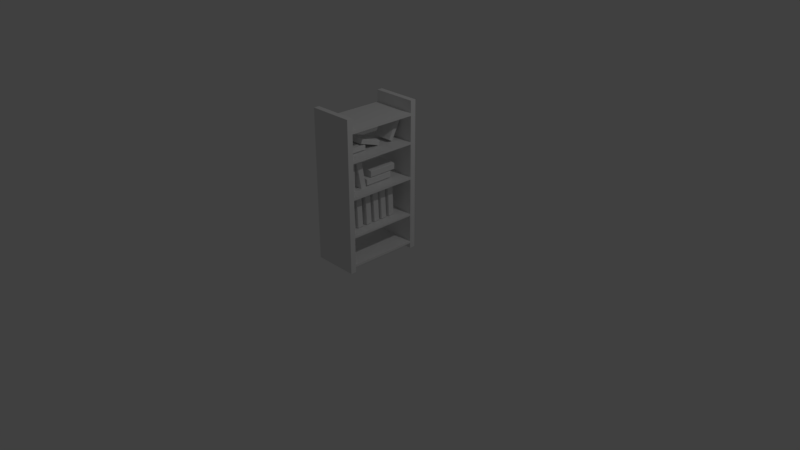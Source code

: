 # Source: B_cherRegal.blend  (saved by Blender 2.79.0; exported with 4.5.12 LTS)
import bpy
from mathutils import Matrix  # noqa: F401  (used for matrix-valued properties, if any)

bpy.ops.wm.read_factory_settings(use_empty=True)
scene = bpy.context.scene
scene.name = 'Scene'

# ---- collections
col_collection_1 = bpy.data.collections.new('Collection 1'); scene.collection.children.link(col_collection_1)

# ---- materials (node trees are filled in below, after node groups)
mat_regal_material = bpy.data.materials.new('Regal_Material')
mat_regal_material.alpha_threshold = 0.0
mat_regal_material.use_transparent_shadow = False
mat_regal_material.roughness = 0.5
mat_regal_material.line_color = (0.0, 0.0, 0.0, 1.0)

# ---- material node trees

# ---- world
world_world = bpy.data.worlds.new('World'); scene.world = world_world
world_world.color = (0.05088, 0.05088, 0.05088)
world_world.use_sun_shadow = False
world_world.sun_shadow_jitter_overblur = 0.0
world_world.cycles.sampling_method = 'MANUAL'

# ---- cameras
cam_camera = bpy.data.cameras.new('Camera')
cam_camera.clip_end = 100.0
cam_camera.lens = 35.0
cam_camera.sensor_width = 32.0
cam_camera.sensor_height = 18.0
cam_camera.ortho_scale = 7.314
cam_camera.dof.focus_distance = 0.0
cam_camera.dof.aperture_fstop = 128.0

# ---- lights
light_lamp = bpy.data.lights.new('Lamp', 'POINT')
light_lamp.transmission_factor = 0.0
light_lamp.cutoff_distance = 30.0
light_lamp.energy = 100.0
light_lamp.shadow_buffer_clip_start = 1.001
light_lamp.shadow_soft_size = 0.1
light_lamp.shadow_maximum_resolution = 0.006
light_lamp.use_absolute_resolution = True

# ---- meshes
me_cube_002 = bpy.data.meshes.new('Cube.002')
me_cube_002.from_pydata([(0.8135, 15.14, 0.0002786), (0.8135, 13.14, 0.0002786), (-1.187, 13.14, 0.0002786), (-1.187, 15.14, 0.0002786), (0.8135, 15.14, 2.0), (0.8135, 13.14, 2.0), (-1.187, 13.14, 2.0), (-1.187, 15.14, 2.0), (0.8135, 15.14, 0.09961), (0.8135, 15.14, 0.4904), (0.8135, 15.14, 1.0), (0.8135, 15.14, 1.467), (0.8135, 13.14, 0.09961), (0.8135, 13.14, 0.4904), (0.8135, 13.14, 1.0), (0.8135, 13.14, 1.467), (0.8135, 13.14, 1.843), (-1.187, 13.14, 0.09961), (-1.187, 13.14, 0.4904), (-1.187, 13.14, 1.0), (-1.187, 13.14, 1.467), (-1.187, 13.14, 1.843), (-1.187, 15.14, 0.09961), (-1.187, 15.14, 0.4904), (-1.187, 15.14, 1.0), (-1.187, 15.14, 1.467), (-1.187, 15.14, 1.843), (0.8135, 15.14, 1.807), (0.8135, 13.14, 1.807), (-1.187, 13.14, 1.807), (-1.187, 15.14, 1.807), (0.8135, 15.14, 1.437), (0.8135, 13.14, 1.437), (-1.187, 13.14, 1.437), (-1.187, 15.14, 1.437), (0.8135, 15.14, 0.9688), (0.8135, 13.14, 0.9688), (-1.187, 13.14, 0.9688), (-1.187, 15.14, 0.9688), (0.8135, 15.14, 0.465), (0.8135, 13.14, 0.465), (-1.187, 13.14, 0.465), (-1.187, 15.14, 0.465), (0.8135, 15.14, 0.07139), (0.8135, 13.14, 0.07139), (-1.187, 13.14, 0.07139), (-1.187, 15.14, 0.07139), (0.8135, 15.14, 1.843), (0.8135, -11.52, 0.0002786), (0.8135, -13.52, 0.0002786), (-1.187, -13.52, 0.0002786), (-1.187, -11.52, 0.0002786), (0.8135, -11.52, 2.0), (0.8135, -13.52, 2.0), (-1.187, -13.52, 2.0), (-1.187, -11.52, 2.0), (0.8135, -11.52, 0.09961), (0.8135, -11.52, 0.4904), (0.8135, -11.52, 1.0), (0.8135, -11.52, 1.467), (0.8135, -11.52, 1.843), (0.8135, -13.52, 0.09961), (0.8135, -13.52, 0.4904), (0.8135, -13.52, 1.0), (0.8135, -13.52, 1.467), (0.8135, -13.52, 1.843), (-1.187, -13.52, 0.09961), (-1.187, -13.52, 0.4904), (-1.187, -13.52, 1.0), (-1.187, -13.52, 1.467), (-1.187, -13.52, 1.843), (-1.187, -11.52, 0.09961), (-1.187, -11.52, 0.4904), (-1.187, -11.52, 1.0), (-1.187, -11.52, 1.467), (0.8135, -13.52, 1.807), (-1.187, -13.52, 1.807), (0.8135, -11.52, 1.437), (0.8135, -13.52, 1.437), (-1.187, -13.52, 1.437), (-1.187, -11.52, 1.437), (0.8135, -11.52, 0.9688), (0.8135, -13.52, 0.9688), (-1.187, -13.52, 0.9688), (-1.187, -11.52, 0.9688), (0.8135, -11.52, 0.465), (0.8135, -13.52, 0.465), (-1.187, -13.52, 0.465), (-1.187, -11.52, 0.465), (0.8135, -11.52, 0.07139), (0.8135, -13.52, 0.07139), (-1.187, -13.52, 0.07139), (-1.187, -11.52, 0.07139), (0.8135, -11.52, 1.807), (-1.187, -11.52, 1.843), (-1.187, -11.52, 1.807), (-0.6665, -7.244, 1.38), (-0.6665, -7.244, 0.992), (-0.6665, -9.839, 1.38), (-0.6665, -9.839, 0.992), (0.004257, -7.244, 0.992), (0.2934, -7.534, 0.992), (0.09362, -7.259, 0.992), (0.1742, -7.3, 0.992), (0.2382, -7.364, 0.992), (0.2793, -7.444, 0.992), (0.2934, -7.534, 1.38), (0.004257, -7.244, 1.38), (0.2793, -7.444, 1.38), (0.2382, -7.364, 1.38), (0.1742, -7.3, 1.38), (0.09362, -7.259, 1.38), (0.2934, -9.426, 0.992), (-0.1193, -9.839, 0.992), (0.2794, -9.533, 0.992), (0.2381, -9.632, 0.992), (0.1725, -9.718, 0.992), (0.08706, -9.783, 0.992), (-0.01249, -9.825, 0.992), (-0.1193, -9.839, 1.38), (0.2934, -9.426, 1.38), (-0.01249, -9.825, 1.38), (0.08706, -9.783, 1.38), (0.1725, -9.718, 1.38), (0.2381, -9.632, 1.38), (0.2794, -9.533, 1.38), (-0.6665, -4.462, 1.386), (-0.6665, -2.594, 1.004), (-0.6665, -7.013, 1.368), (-0.6665, -5.146, 0.9868), (0.004257, -2.594, 1.004), (0.2934, -2.879, 1.003), (0.09362, -2.608, 1.004), (0.1742, -2.649, 1.004), (0.2382, -2.712, 1.004), (0.2793, -2.791, 1.003), (0.2934, -4.746, 1.384), (0.004257, -4.462, 1.386), (0.2793, -4.658, 1.384), (0.2382, -4.579, 1.385), (0.1742, -4.516, 1.385), (0.09362, -4.475, 1.386), (0.2934, -4.74, 0.9896), (-0.1193, -5.146, 0.9868), (0.2794, -4.845, 0.9889), (0.2381, -4.943, 0.9882), (0.1725, -5.027, 0.9876), (0.08706, -5.091, 0.9872), (-0.01249, -5.132, 0.9869), (-0.1193, -7.013, 1.368), (0.2934, -6.607, 1.371), (-0.01249, -6.999, 1.368), (0.08706, -6.959, 1.368), (0.1725, -6.894, 1.369), (0.2381, -6.81, 1.369), (0.2794, -6.712, 1.37), (-0.6665, -2.396, 1.097), (-0.6665, 7.913, 1.098), (-0.6665, -2.395, 0.9998), (-0.6665, 7.915, 1.0), (0.004257, 7.913, 1.098), (0.2934, 7.913, 1.087), (0.09362, 7.913, 1.097), (0.1742, 7.913, 1.096), (0.2382, 7.913, 1.093), (0.2793, 7.913, 1.09), (0.2934, -2.396, 1.087), (0.004257, -2.396, 1.097), (0.2793, -2.396, 1.09), (0.2382, -2.396, 1.093), (0.1742, -2.396, 1.095), (0.09362, -2.396, 1.097), (0.2934, 7.914, 1.016), (-0.1193, 7.915, 1.0), (0.2794, 7.914, 1.012), (0.2381, 7.914, 1.008), (0.1725, 7.914, 1.005), (0.08706, 7.915, 1.002), (-0.01249, 7.915, 1.001), (-0.1193, -2.395, 0.9998), (0.2934, -2.395, 1.015), (-0.01249, -2.395, 1.0), (0.08706, -2.395, 1.002), (0.1725, -2.395, 1.004), (0.2381, -2.395, 1.008), (0.2794, -2.395, 1.011), (-0.6665, -0.6596, 1.189), (-0.6665, 9.65, 1.189), (-0.6665, -0.6579, 1.092), (-0.6665, 9.651, 1.092), (0.004257, 9.65, 1.189), (0.2934, 9.65, 1.178), (0.09362, 9.65, 1.189), (0.1742, 9.65, 1.187), (0.2382, 9.65, 1.185), (0.2793, 9.65, 1.182), (0.2934, -0.6594, 1.178), (0.004257, -0.6596, 1.189), (0.2793, -0.6595, 1.182), (0.2382, -0.6595, 1.185), (0.1742, -0.6596, 1.187), (0.09362, -0.6596, 1.189), (0.2934, 9.651, 1.107), (-0.1193, 9.651, 1.092), (0.2794, 9.651, 1.103), (0.2381, 9.651, 1.1), (0.1725, 9.651, 1.096), (0.08706, 9.651, 1.094), (-0.01249, 9.651, 1.092), (-0.1193, -0.6579, 1.092), (0.2934, -0.6582, 1.107), (-0.01249, -0.6579, 1.092), (0.08706, -0.6579, 1.094), (0.1725, -0.658, 1.096), (0.2381, -0.658, 1.099), (0.2794, -0.6581, 1.103), (-0.4943, -10.28, 1.544), (-0.4943, -2.467, 1.545), (-0.4943, -10.28, 1.471), (-0.4943, -2.465, 1.471), (0.01433, -2.467, 1.545), (0.2336, -2.467, 1.536), (0.08208, -2.467, 1.544), (0.1432, -2.467, 1.543), (0.1917, -2.467, 1.541), (0.2229, -2.467, 1.539), (0.2336, -10.28, 1.536), (0.01433, -10.28, 1.544), (0.2229, -10.28, 1.539), (0.1917, -10.28, 1.541), (0.1432, -10.28, 1.543), (0.08208, -10.28, 1.544), (0.2336, -2.466, 1.482), (-0.07937, -2.465, 1.471), (0.2229, -2.466, 1.479), (0.1917, -2.466, 1.477), (0.1419, -2.466, 1.474), (0.07711, -2.465, 1.472), (0.001632, -2.465, 1.471), (-0.07937, -10.28, 1.471), (0.2336, -10.28, 1.482), (0.001632, -10.28, 1.471), (0.07711, -10.28, 1.472), (0.1419, -10.28, 1.474), (0.1917, -10.28, 1.476), (0.2229, -10.28, 1.479), (-0.4943, 3.217, 1.473), (-0.4943, -4.232, 1.562), (-0.4943, 3.814, 1.544), (-0.4943, -3.635, 1.633), (0.01433, -4.232, 1.562), (0.2336, -4.165, 1.57), (0.08208, -4.228, 1.563), (0.1432, -4.219, 1.564), (0.1917, -4.204, 1.565), (0.2229, -4.186, 1.568), (0.2336, 3.284, 1.481), (0.01433, 3.217, 1.473), (0.2229, 3.263, 1.478), (0.1917, 3.245, 1.476), (0.1432, 3.23, 1.475), (0.08208, 3.221, 1.473), (0.2336, -3.73, 1.621), (-0.07937, -3.635, 1.633), (0.2229, -3.706, 1.624), (0.1917, -3.683, 1.627), (0.1419, -3.663, 1.629), (0.07711, -3.648, 1.631), (0.001632, -3.639, 1.632), (-0.07937, 3.814, 1.544), (0.2336, 3.719, 1.532), (0.001632, 3.81, 1.543), (0.07711, 3.801, 1.542), (0.1419, 3.786, 1.54), (0.1917, 3.766, 1.538), (0.2229, 3.743, 1.535), (-0.4904, 6.874, 1.515), (-0.5152, 10.84, 1.786), (-0.5199, 8.671, 1.478), (-0.5448, 12.64, 1.749), (0.01594, 11.32, 1.781), (0.2416, 11.73, 1.774), (0.08654, 11.39, 1.78), (0.1499, 11.48, 1.778), (0.1998, 11.57, 1.777), (0.2314, 11.65, 1.775), (0.2665, 7.759, 1.503), (0.0408, 7.352, 1.51), (0.2563, 7.687, 1.505), (0.2247, 7.601, 1.506), (0.1748, 7.512, 1.508), (0.1114, 7.426, 1.509), (0.2201, 13.04, 1.747), (-0.1115, 13.03, 1.744), (0.2077, 13.1, 1.745), (0.1739, 13.14, 1.744), (0.121, 13.15, 1.743), (0.05256, 13.14, 1.743), (-0.02674, 13.09, 1.743), (-0.08663, 9.061, 1.473), (0.2449, 9.069, 1.476), (-0.001878, 9.127, 1.473), (0.07742, 9.17, 1.473), (0.1459, 9.185, 1.473), (0.1988, 9.173, 1.474), (0.2326, 9.133, 1.475), (-0.7126, -11.38, 0.4876), (-0.7478, -11.66, 0.9245), (-0.7545, -8.476, 0.4899), (-0.7897, -8.755, 0.9268), (0.003513, -10.97, 0.9306), (0.3228, -10.35, 0.9335), (0.1034, -10.86, 0.9314), (0.193, -10.74, 0.9322), (0.2636, -10.6, 0.9328), (0.3083, -10.47, 0.9332), (0.3579, -10.07, 0.4966), (0.03868, -10.69, 0.4937), (0.3435, -10.19, 0.4964), (0.2988, -10.32, 0.4959), (0.2282, -10.46, 0.4953), (0.1385, -10.59, 0.4945), (0.2922, -8.232, 0.9351), (-0.1767, -8.193, 0.9318), (0.2748, -8.127, 0.9351), (0.227, -8.058, 0.9348), (0.1521, -8.029, 0.9343), (0.05531, -8.043, 0.9336), (-0.05686, -8.099, 0.9327), (-0.1416, -7.914, 0.4949), (0.3274, -7.953, 0.4983), (-0.02169, -7.821, 0.4958), (0.09048, -7.765, 0.4967), (0.1873, -7.75, 0.4974), (0.2621, -7.779, 0.4979), (0.3099, -7.848, 0.4982), (-0.7126, -8.144, 0.4876), (-0.7478, -8.423, 0.9245), (-0.7545, -5.238, 0.4899), (-0.7897, -5.517, 0.9268), (0.003513, -7.735, 0.9306), (0.3228, -7.114, 0.9335), (0.1034, -7.627, 0.9314), (0.193, -7.498, 0.9322), (0.2636, -7.361, 0.9328), (0.3083, -7.228, 0.9332), (0.3579, -6.835, 0.4966), (0.03868, -7.456, 0.4937), (0.3435, -6.95, 0.4964), (0.2988, -7.082, 0.4959), (0.2282, -7.219, 0.4953), (0.1385, -7.348, 0.4945), (0.2922, -4.994, 0.9351), (-0.1767, -4.955, 0.9318), (0.2748, -4.889, 0.9351), (0.227, -4.82, 0.9348), (0.1521, -4.791, 0.9343), (0.05531, -4.805, 0.9336), (-0.05686, -4.861, 0.9327), (-0.1416, -4.676, 0.4949), (0.3274, -4.715, 0.4983), (-0.02169, -4.583, 0.4958), (0.09048, -4.527, 0.4967), (0.1873, -4.512, 0.4974), (0.2621, -4.541, 0.4979), (0.3099, -4.61, 0.4982), (-0.7126, -4.378, 0.4876), (-0.7478, -4.656, 0.9245), (-0.7545, -1.471, 0.4899), (-0.7897, -1.75, 0.9268), (0.003513, -3.968, 0.9306), (0.3228, -3.347, 0.9335), (0.1034, -3.86, 0.9314), (0.193, -3.732, 0.9322), (0.2636, -3.594, 0.9328), (0.3083, -3.462, 0.9332), (0.3579, -3.068, 0.4966), (0.03868, -3.689, 0.4937), (0.3435, -3.183, 0.4964), (0.2988, -3.315, 0.4959), (0.2282, -3.453, 0.4953), (0.1385, -3.581, 0.4945), (0.2922, -1.227, 0.9351), (-0.1767, -1.189, 0.9318), (0.2748, -1.122, 0.9351), (0.227, -1.053, 0.9348), (0.1521, -1.024, 0.9343), (0.05531, -1.039, 0.9336), (-0.05686, -1.095, 0.9327), (-0.1416, -0.9098, 0.4949), (0.3274, -0.9485, 0.4983), (-0.02169, -0.8159, 0.4958), (0.09048, -0.7599, 0.4967), (0.1873, -0.7456, 0.4974), (0.2621, -0.774, 0.4979), (0.3099, -0.8432, 0.4982), (-0.7126, -1.04, 0.4876), (-0.7478, -1.319, 0.9245), (-0.7545, 1.866, 0.4899), (-0.7897, 1.587, 0.9268), (0.003513, -0.6307, 0.9306), (0.3228, -0.009979, 0.9335), (0.1034, -0.5232, 0.9314), (0.193, -0.3944, 0.9322), (0.2636, -0.2571, 0.9328), (0.3083, -0.1246, 0.9332), (0.3579, 0.2689, 0.4966), (0.03868, -0.3519, 0.4937), (0.3435, 0.1542, 0.4964), (0.2988, 0.02177, 0.4959), (0.2282, -0.1156, 0.4953), (0.1385, -0.2443, 0.4945), (0.2922, 2.11, 0.9351), (-0.1767, 2.149, 0.9318), (0.2748, 2.215, 0.9351), (0.227, 2.284, 0.9348), (0.1521, 2.313, 0.9343), (0.05531, 2.298, 0.9336), (-0.05686, 2.242, 0.9327), (-0.1416, 2.427, 0.4949), (0.3274, 2.389, 0.4983), (-0.02169, 2.521, 0.4958), (0.09048, 2.577, 0.4967), (0.1873, 2.592, 0.4974), (0.2621, 2.563, 0.4979), (0.3099, 2.494, 0.4982), (-0.7126, 2.173, 0.4876), (-0.7478, 1.894, 0.9245), (-0.7545, 5.079, 0.4899), (-0.7897, 4.8, 0.9268), (0.003513, 2.583, 0.9306), (0.3228, 3.204, 0.9335), (0.1034, 2.69, 0.9314), (0.193, 2.819, 0.9322), (0.2636, 2.957, 0.9328), (0.3083, 3.089, 0.9332), (0.3579, 3.482, 0.4966), (0.03868, 2.862, 0.4937), (0.3435, 3.368, 0.4964), (0.2988, 3.235, 0.4959), (0.2282, 3.098, 0.4953), (0.1385, 2.969, 0.4945), (0.2922, 5.323, 0.9351), (-0.1767, 5.362, 0.9318), (0.2748, 5.429, 0.9351), (0.227, 5.498, 0.9348), (0.1521, 5.526, 0.9343), (0.05531, 5.512, 0.9336), (-0.05686, 5.456, 0.9327), (-0.1416, 5.641, 0.4949), (0.3274, 5.602, 0.4983), (-0.02169, 5.735, 0.4958), (0.09048, 5.791, 0.4967), (0.1873, 5.805, 0.4974), (0.2621, 5.777, 0.4979), (0.3099, 5.708, 0.4982), (-0.7126, 5.552, 0.4876), (-0.7478, 5.273, 0.9245), (-0.7545, 8.458, 0.4899), (-0.7897, 8.179, 0.9268), (0.003513, 5.961, 0.9306), (0.3228, 6.582, 0.9335), (0.1034, 6.069, 0.9314), (0.193, 6.198, 0.9322), (0.2636, 6.335, 0.9328), (0.3083, 6.467, 0.9332), (0.3579, 6.861, 0.4966), (0.03868, 6.24, 0.4937), (0.3435, 6.746, 0.4964), (0.2988, 6.614, 0.4959), (0.2282, 6.476, 0.4953), (0.1385, 6.348, 0.4945), (0.2922, 8.702, 0.9351), (-0.1767, 8.741, 0.9318), (0.2748, 8.807, 0.9351), (0.227, 8.876, 0.9348), (0.1521, 8.905, 0.9343), (0.05531, 8.89, 0.9336), (-0.05686, 8.834, 0.9327), (-0.1416, 9.019, 0.4949), (0.3274, 8.981, 0.4983), (-0.02169, 9.113, 0.4958), (0.09048, 9.169, 0.4967), (0.1873, 9.184, 0.4974), (0.2621, 9.155, 0.4979), (0.3099, 9.086, 0.4982), (0.3099, 9.086, 0.4982), (0.2621, 9.155, 0.4979), (0.1873, 9.184, 0.4974), (0.09048, 9.169, 0.4967), (-0.02169, 9.113, 0.4958), (0.3274, 8.981, 0.4983), (-0.1416, 9.019, 0.4949), (-0.05686, 8.834, 0.9327), (0.05531, 8.89, 0.9336), (0.1521, 8.905, 0.9343), (0.227, 8.876, 0.9348), (0.2748, 8.807, 0.9351), (-0.1767, 8.741, 0.9318), (0.2922, 8.702, 0.9351), (-0.7897, 8.179, 0.9268), (-0.7545, 8.458, 0.4899)], [], [(0, 1, 2, 3), (4, 7, 6, 5), (47, 4, 5, 16), (16, 5, 6, 21), (21, 6, 7, 26), (43, 0, 3, 46), (4, 47, 26, 7), (27, 11, 25, 30), (31, 10, 24, 34), (35, 9, 23, 38), (39, 8, 22, 42), (45, 17, 22, 46), (41, 18, 23, 42), (37, 19, 24, 38), (33, 20, 25, 34), (29, 21, 26, 30), (44, 12, 17, 45), (40, 13, 18, 41), (36, 14, 19, 37), (32, 15, 20, 33), (28, 16, 21, 29), (43, 8, 12, 44), (39, 9, 13, 40), (35, 10, 14, 36), (31, 11, 15, 32), (27, 47, 16, 28), (11, 27, 28, 15), (15, 28, 29, 20), (20, 29, 30, 25), (10, 31, 32, 14), (14, 32, 33, 19), (19, 33, 34, 24), (11, 31, 34, 25), (9, 35, 36, 13), (13, 36, 37, 18), (18, 37, 38, 23), (10, 35, 38, 24), (8, 39, 40, 12), (12, 40, 41, 17), (17, 41, 42, 22), (9, 39, 42, 23), (0, 43, 44, 1), (1, 44, 45, 2), (2, 45, 46, 3), (8, 43, 46, 22), (47, 27, 30, 26), (48, 49, 50, 51), (52, 55, 54, 53), (60, 52, 53, 65), (65, 53, 54, 70), (70, 54, 55, 94), (89, 48, 51, 92), (52, 60, 94, 55), (93, 59, 74, 95), (77, 58, 73, 80), (81, 57, 72, 84), (85, 56, 71, 88), (91, 66, 71, 92), (87, 67, 72, 88), (83, 68, 73, 84), (79, 69, 74, 80), (76, 70, 94, 95), (90, 61, 66, 91), (86, 62, 67, 87), (82, 63, 68, 83), (78, 64, 69, 79), (75, 65, 70, 76), (89, 56, 61, 90), (85, 57, 62, 86), (81, 58, 63, 82), (77, 59, 64, 78), (93, 60, 65, 75), (59, 93, 75, 64), (64, 75, 76, 69), (69, 76, 95, 74), (58, 77, 78, 63), (63, 78, 79, 68), (68, 79, 80, 73), (59, 77, 80, 74), (57, 81, 82, 62), (62, 82, 83, 67), (67, 83, 84, 72), (58, 81, 84, 73), (56, 85, 86, 61), (61, 86, 87, 66), (66, 87, 88, 71), (57, 85, 88, 72), (48, 89, 90, 49), (49, 90, 91, 50), (50, 91, 92, 51), (56, 89, 92, 71), (60, 93, 95, 94), (60, 16, 21, 94), (29, 95, 94, 21), (28, 93, 95, 29), (93, 28, 16, 60), (32, 15, 59, 77), (59, 15, 20, 74), (80, 33, 20, 74), (77, 32, 33, 80), (37, 19, 73, 84), (14, 58, 73, 19), (81, 36, 37, 84), (36, 81, 58, 14), (41, 18, 72, 88), (85, 40, 41, 88), (13, 57, 72, 18), (40, 85, 57, 13), (45, 17, 71, 92), (89, 44, 45, 92), (12, 56, 71, 17), (44, 89, 56, 12), (99, 98, 96, 97), (106, 108, 109, 110, 111, 107, 96, 98, 119, 121, 122, 123, 124, 125, 120), (97, 100, 102, 103, 104, 105, 101, 112, 114, 115, 116, 117, 118, 113, 99), (97, 96, 107, 100), (106, 101, 105, 108), (108, 105, 104, 109), (109, 104, 103, 110), (110, 103, 102, 111), (111, 102, 100, 107), (101, 106, 120, 112), (119, 113, 118, 121), (121, 118, 117, 122), (122, 117, 116, 123), (123, 116, 115, 124), (124, 115, 114, 125), (125, 114, 112, 120), (113, 119, 98, 99), (129, 128, 126, 127), (136, 138, 139, 140, 141, 137, 126, 128, 149, 151, 152, 153, 154, 155, 150), (127, 130, 132, 133, 134, 135, 131, 142, 144, 145, 146, 147, 148, 143, 129), (127, 126, 137, 130), (136, 131, 135, 138), (138, 135, 134, 139), (139, 134, 133, 140), (140, 133, 132, 141), (141, 132, 130, 137), (131, 136, 150, 142), (149, 143, 148, 151), (151, 148, 147, 152), (152, 147, 146, 153), (153, 146, 145, 154), (154, 145, 144, 155), (155, 144, 142, 150), (143, 149, 128, 129), (159, 158, 156, 157), (166, 168, 169, 170, 171, 167, 156, 158, 179, 181, 182, 183, 184, 185, 180), (157, 160, 162, 163, 164, 165, 161, 172, 174, 175, 176, 177, 178, 173, 159), (157, 156, 167, 160), (166, 161, 165, 168), (168, 165, 164, 169), (169, 164, 163, 170), (170, 163, 162, 171), (171, 162, 160, 167), (161, 166, 180, 172), (179, 173, 178, 181), (181, 178, 177, 182), (182, 177, 176, 183), (183, 176, 175, 184), (184, 175, 174, 185), (185, 174, 172, 180), (173, 179, 158, 159), (189, 188, 186, 187), (196, 198, 199, 200, 201, 197, 186, 188, 209, 211, 212, 213, 214, 215, 210), (187, 190, 192, 193, 194, 195, 191, 202, 204, 205, 206, 207, 208, 203, 189), (187, 186, 197, 190), (196, 191, 195, 198), (198, 195, 194, 199), (199, 194, 193, 200), (200, 193, 192, 201), (201, 192, 190, 197), (191, 196, 210, 202), (209, 203, 208, 211), (211, 208, 207, 212), (212, 207, 206, 213), (213, 206, 205, 214), (214, 205, 204, 215), (215, 204, 202, 210), (203, 209, 188, 189), (219, 218, 216, 217), (226, 228, 229, 230, 231, 227, 216, 218, 239, 241, 242, 243, 244, 245, 240), (217, 220, 222, 223, 224, 225, 221, 232, 234, 235, 236, 237, 238, 233, 219), (217, 216, 227, 220), (226, 221, 225, 228), (228, 225, 224, 229), (229, 224, 223, 230), (230, 223, 222, 231), (231, 222, 220, 227), (221, 226, 240, 232), (239, 233, 238, 241), (241, 238, 237, 242), (242, 237, 236, 243), (243, 236, 235, 244), (244, 235, 234, 245), (245, 234, 232, 240), (233, 239, 218, 219), (249, 248, 246, 247), (256, 258, 259, 260, 261, 257, 246, 248, 269, 271, 272, 273, 274, 275, 270), (247, 250, 252, 253, 254, 255, 251, 262, 264, 265, 266, 267, 268, 263, 249), (247, 246, 257, 250), (256, 251, 255, 258), (258, 255, 254, 259), (259, 254, 253, 260), (260, 253, 252, 261), (261, 252, 250, 257), (251, 256, 270, 262), (269, 263, 268, 271), (271, 268, 267, 272), (272, 267, 266, 273), (273, 266, 265, 274), (274, 265, 264, 275), (275, 264, 262, 270), (263, 269, 248, 249), (279, 278, 276, 277), (286, 288, 289, 290, 291, 287, 276, 278, 299, 301, 302, 303, 304, 305, 300), (277, 280, 282, 283, 284, 285, 281, 292, 294, 295, 296, 297, 298, 293, 279), (277, 276, 287, 280), (286, 281, 285, 288), (288, 285, 284, 289), (289, 284, 283, 290), (290, 283, 282, 291), (291, 282, 280, 287), (281, 286, 300, 292), (299, 293, 298, 301), (301, 298, 297, 302), (302, 297, 296, 303), (303, 296, 295, 304), (304, 295, 294, 305), (305, 294, 292, 300), (293, 299, 278, 279), (309, 308, 306, 307), (316, 318, 319, 320, 321, 317, 306, 308, 329, 331, 332, 333, 334, 335, 330), (307, 310, 312, 313, 314, 315, 311, 322, 324, 325, 326, 327, 328, 323, 309), (307, 306, 317, 310), (316, 311, 315, 318), (318, 315, 314, 319), (319, 314, 313, 320), (320, 313, 312, 321), (321, 312, 310, 317), (311, 316, 330, 322), (329, 323, 328, 331), (331, 328, 327, 332), (332, 327, 326, 333), (333, 326, 325, 334), (334, 325, 324, 335), (335, 324, 322, 330), (323, 329, 308, 309), (339, 338, 336, 337), (346, 348, 349, 350, 351, 347, 336, 338, 359, 361, 362, 363, 364, 365, 360), (337, 340, 342, 343, 344, 345, 341, 352, 354, 355, 356, 357, 358, 353, 339), (337, 336, 347, 340), (346, 341, 345, 348), (348, 345, 344, 349), (349, 344, 343, 350), (350, 343, 342, 351), (351, 342, 340, 347), (341, 346, 360, 352), (359, 353, 358, 361), (361, 358, 357, 362), (362, 357, 356, 363), (363, 356, 355, 364), (364, 355, 354, 365), (365, 354, 352, 360), (353, 359, 338, 339), (369, 368, 366, 367), (376, 378, 379, 380, 381, 377, 366, 368, 389, 391, 392, 393, 394, 395, 390), (367, 370, 372, 373, 374, 375, 371, 382, 384, 385, 386, 387, 388, 383, 369), (367, 366, 377, 370), (376, 371, 375, 378), (378, 375, 374, 379), (379, 374, 373, 380), (380, 373, 372, 381), (381, 372, 370, 377), (371, 376, 390, 382), (389, 383, 388, 391), (391, 388, 387, 392), (392, 387, 386, 393), (393, 386, 385, 394), (394, 385, 384, 395), (395, 384, 382, 390), (383, 389, 368, 369), (399, 398, 396, 397), (406, 408, 409, 410, 411, 407, 396, 398, 419, 421, 422, 423, 424, 425, 420), (397, 400, 402, 403, 404, 405, 401, 412, 414, 415, 416, 417, 418, 413, 399), (397, 396, 407, 400), (406, 401, 405, 408), (408, 405, 404, 409), (409, 404, 403, 410), (410, 403, 402, 411), (411, 402, 400, 407), (401, 406, 420, 412), (419, 413, 418, 421), (421, 418, 417, 422), (422, 417, 416, 423), (423, 416, 415, 424), (424, 415, 414, 425), (425, 414, 412, 420), (413, 419, 398, 399), (429, 428, 426, 427), (436, 438, 439, 440, 441, 437, 426, 428, 449, 451, 452, 453, 454, 455, 450), (427, 430, 432, 433, 434, 435, 431, 442, 444, 445, 446, 447, 448, 443, 429), (427, 426, 437, 430), (436, 431, 435, 438), (438, 435, 434, 439), (439, 434, 433, 440), (440, 433, 432, 441), (441, 432, 430, 437), (431, 436, 450, 442), (449, 443, 448, 451), (451, 448, 447, 452), (452, 447, 446, 453), (453, 446, 445, 454), (454, 445, 444, 455), (455, 444, 442, 450), (443, 449, 428, 429), (459, 458, 456, 457), (466, 468, 469, 470, 471, 467, 456, 458, 479, 481, 482, 483, 484, 485, 480), (457, 460, 462, 463, 464, 465, 461, 472, 474, 475, 476, 477, 478, 473, 459), (457, 456, 467, 460), (466, 461, 465, 468), (468, 465, 464, 469), (469, 464, 463, 470), (470, 463, 462, 471), (471, 462, 460, 467), (461, 466, 480, 472), (481, 478, 477, 482), (484, 475, 474, 485), (492, 498, 493, 490), (489, 494, 495, 488), (488, 495, 496, 487), (486, 497, 499, 491), (498, 492, 501, 500)])
_uv = me_cube_002.uv_layers.new(name='UVMap')
_uv.uv.foreach_set('vector', [0.4021, 0.8152, 0.4021, 0.754, 0.469, 0.754, 0.469, 0.8151, 0.536, 0.8151, 0.469, 0.8152, 0.469, 0.754, 0.536, 0.754, 0.1289, 5.52e-05, 0.1342, 5.993e-05, 0.1342, 0.0611, 0.1289, 0.06109, 0.6377, 0.2861, 0.6377, 0.2654, 0.7894, 0.2654, 0.7894, 0.2861, 0.06182, 0.8151, 0.06708, 0.8151, 0.06708, 0.8763, 0.06182, 0.8763, 0.2986, 0.2751, 0.2987, 0.2661, 0.4463, 0.2694, 0.4462, 0.2784, 0.2963, 0.5192, 0.2965, 0.4994, 0.4442, 0.5026, 0.444, 0.5225, 0.2966, 0.4948, 0.297, 0.4517, 0.4446, 0.455, 0.4442, 0.4981, 0.297, 0.4479, 0.2975, 0.3926, 0.4452, 0.3959, 0.4446, 0.4512, 0.2975, 0.3887, 0.2981, 0.3281, 0.4458, 0.3314, 0.4452, 0.392, 0.2981, 0.3249, 0.2986, 0.2787, 0.4462, 0.282, 0.4458, 0.3282, 0.002385, 0.8151, 0.003332, 0.8151, 0.003332, 0.8763, 0.002385, 0.8763, 0.01559, 0.8151, 0.01644, 0.8151, 0.01644, 0.8763, 0.01559, 0.8763, 0.03249, 0.8151, 0.03354, 0.8151, 0.03354, 0.8763, 0.03249, 0.8763, 0.04818, 0.8151, 0.04918, 0.8151, 0.04918, 0.8763, 0.04818, 0.8763, 0.06061, 0.8151, 0.06182, 0.8151, 0.06182, 0.8763, 0.06061, 0.8763, 0.6377, 0.5206, 0.6377, 0.5168, 0.7894, 0.5168, 0.7894, 0.5206, 0.6377, 0.4685, 0.6377, 0.4651, 0.7894, 0.4651, 0.7894, 0.4685, 0.6377, 0.4018, 0.6377, 0.3977, 0.7894, 0.3977, 0.7894, 0.4018, 0.6377, 0.3399, 0.6377, 0.336, 0.7894, 0.336, 0.7894, 0.3399, 0.6377, 0.2909, 0.6377, 0.2861, 0.7894, 0.2861, 0.7894, 0.2909, 0.06947, 2.158e-06, 0.07041, 2.975e-06, 0.07041, 0.06104, 0.06947, 0.06104, 0.08267, 1.394e-05, 0.08352, 1.473e-05, 0.08352, 0.06105, 0.08267, 0.06105, 0.09956, 2.902e-05, 0.1006, 3.001e-05, 0.1006, 0.06107, 0.09956, 0.06107, 0.1153, 4.304e-05, 0.1163, 4.395e-05, 0.1163, 0.06108, 0.1153, 0.06108, 0.1277, 5.418e-05, 0.1289, 5.52e-05, 0.1289, 0.06109, 0.1277, 0.06109, 0.1163, 4.395e-05, 0.1277, 5.418e-05, 0.1277, 0.06109, 0.1163, 0.06108, 0.6377, 0.336, 0.6377, 0.2909, 0.7894, 0.2909, 0.7894, 0.336, 0.04918, 0.8151, 0.06061, 0.8151, 0.06061, 0.8763, 0.04918, 0.8763, 0.1006, 3.001e-05, 0.1153, 4.304e-05, 0.1153, 0.06108, 0.1006, 0.06107, 0.6377, 0.3977, 0.6377, 0.3399, 0.7894, 0.3399, 0.7894, 0.3977, 0.03354, 0.8151, 0.04818, 0.8151, 0.04818, 0.8763, 0.03354, 0.8763, 0.297, 0.4517, 0.297, 0.4479, 0.4446, 0.4512, 0.4446, 0.455, 0.08352, 1.473e-05, 0.09956, 2.902e-05, 0.09956, 0.06107, 0.08352, 0.06105, 0.6377, 0.4651, 0.6377, 0.4018, 0.7894, 0.4018, 0.7894, 0.4651, 0.01644, 0.8151, 0.03249, 0.8151, 0.03249, 0.8763, 0.01644, 0.8763, 0.2975, 0.3926, 0.2975, 0.3887, 0.4452, 0.392, 0.4452, 0.3959, 0.07041, 2.975e-06, 0.08267, 1.394e-05, 0.08267, 0.06105, 0.07041, 0.06104, 0.6377, 0.5168, 0.6377, 0.4685, 0.7894, 0.4685, 0.7894, 0.5168, 0.003332, 0.8151, 0.01559, 0.8151, 0.01559, 0.8763, 0.003332, 0.8763, 0.2981, 0.3281, 0.2981, 0.3249, 0.4458, 0.3282, 0.4458, 0.3314, 0.06708, 0.0, 0.06947, 2.158e-06, 0.06947, 0.06104, 0.06708, 0.06104, 0.6377, 0.53, 0.6377, 0.5206, 0.7894, 0.5206, 0.7894, 0.53, 0.0, 0.8151, 0.002385, 0.8151, 0.002385, 0.8763, 0.0, 0.8763, 0.2986, 0.2787, 0.2986, 0.2751, 0.4462, 0.2784, 0.4462, 0.282, 0.2965, 0.4994, 0.2966, 0.4948, 0.4442, 0.4981, 0.4442, 0.5026, 0.3353, 0.754, 0.3353, 0.8151, 0.2683, 0.8152, 0.2683, 0.754, 0.536, 0.754, 0.6029, 0.754, 0.6029, 0.8151, 0.536, 0.8152, 0.1289, 0.8136, 0.1342, 0.8136, 0.1342, 0.8747, 0.1289, 0.8746, 0.2797, 0.5004, 0.2797, 0.5201, 0.1397, 0.5201, 0.1397, 0.5004, 0.06182, 1.166e-07, 0.06708, 0.0, 0.06708, 0.06116, 0.06182, 0.06116, 0.4683, 0.2797, 0.4685, 0.2707, 0.6167, 0.2779, 0.6165, 0.2869, 0.4633, 0.5232, 0.4637, 0.5034, 0.6119, 0.5106, 0.6115, 0.5304, 0.4638, 0.4988, 0.4647, 0.4558, 0.6129, 0.463, 0.612, 0.5061, 0.4648, 0.452, 0.4659, 0.3969, 0.6141, 0.4042, 0.613, 0.4593, 0.466, 0.393, 0.4672, 0.3326, 0.6154, 0.3398, 0.6142, 0.4002, 0.4673, 0.3294, 0.4682, 0.2832, 0.6164, 0.2905, 0.6155, 0.3366, 0.002385, 1.633e-06, 0.003332, 1.604e-06, 0.003332, 0.06116, 0.002385, 0.06116, 0.01559, 1.283e-06, 0.01644, 1.254e-06, 0.01644, 0.06116, 0.01559, 0.06116, 0.03249, 8.749e-07, 0.03354, 8.457e-07, 0.03354, 0.06116, 0.03249, 0.06116, 0.04818, 4.666e-07, 0.04918, 4.374e-07, 0.04918, 0.06116, 0.04818, 0.06116, 0.06061, 1.458e-07, 0.06182, 1.166e-07, 0.06182, 0.06116, 0.06061, 0.06116, 0.2797, 0.2773, 0.2797, 0.2809, 0.1397, 0.2809, 0.1397, 0.2773, 0.2797, 0.3269, 0.2797, 0.3301, 0.1397, 0.3301, 0.1397, 0.3269, 0.2797, 0.3903, 0.2797, 0.3943, 0.1397, 0.3943, 0.1397, 0.3903, 0.2797, 0.4492, 0.2797, 0.453, 0.1397, 0.453, 0.1397, 0.4492, 0.2797, 0.4959, 0.2797, 0.5004, 0.1397, 0.5004, 0.1397, 0.4959, 0.06947, 0.8136, 0.07041, 0.8136, 0.07041, 0.8746, 0.06947, 0.8746, 0.08267, 0.8136, 0.08352, 0.8136, 0.08352, 0.8746, 0.08267, 0.8746, 0.09956, 0.8136, 0.1006, 0.8136, 0.1006, 0.8746, 0.09956, 0.8746, 0.1153, 0.8136, 0.1163, 0.8136, 0.1163, 0.8746, 0.1153, 0.8746, 0.1277, 0.8136, 0.1289, 0.8136, 0.1289, 0.8746, 0.1277, 0.8746, 0.1163, 0.8136, 0.1277, 0.8136, 0.1277, 0.8746, 0.1163, 0.8746, 0.2797, 0.453, 0.2797, 0.4959, 0.1397, 0.4959, 0.1397, 0.453, 0.04918, 4.374e-07, 0.06061, 1.458e-07, 0.06061, 0.06116, 0.04918, 0.06116, 0.1006, 0.8136, 0.1153, 0.8136, 0.1153, 0.8746, 0.1006, 0.8746, 0.2797, 0.3943, 0.2797, 0.4492, 0.1397, 0.4492, 0.1397, 0.3943, 0.03354, 8.457e-07, 0.04818, 4.666e-07, 0.04818, 0.06116, 0.03354, 0.06116, 0.4647, 0.4558, 0.4648, 0.452, 0.613, 0.4593, 0.6129, 0.463, 0.08352, 0.8136, 0.09956, 0.8136, 0.09956, 0.8746, 0.08352, 0.8746, 0.2797, 0.3301, 0.2797, 0.3903, 0.1397, 0.3903, 0.1397, 0.3301, 0.01644, 1.254e-06, 0.03249, 8.749e-07, 0.03249, 0.06116, 0.01644, 0.06116, 0.4659, 0.3969, 0.466, 0.393, 0.6142, 0.4002, 0.6141, 0.4042, 0.07041, 0.8136, 0.08267, 0.8136, 0.08267, 0.8746, 0.07041, 0.8746, 0.2797, 0.2809, 0.2797, 0.3269, 0.1397, 0.3269, 0.1397, 0.2809, 0.003332, 1.604e-06, 0.01559, 1.283e-06, 0.01559, 0.06116, 0.003332, 0.06116, 0.4672, 0.3326, 0.4673, 0.3294, 0.6155, 0.3366, 0.6154, 0.3398, 0.06708, 0.8136, 0.06947, 0.8136, 0.06947, 0.8746, 0.06708, 0.8746, 0.2797, 0.2684, 0.2797, 0.2773, 0.1397, 0.2773, 0.1397, 0.2684, 1.184e-08, 1.691e-06, 0.002385, 1.633e-06, 0.002385, 0.06116, 1.184e-08, 0.06116, 0.4682, 0.2832, 0.4683, 0.2797, 0.6165, 0.2869, 0.6164, 0.2905, 0.4637, 0.5034, 0.4638, 0.4988, 0.612, 0.5061, 0.6119, 0.5106, 0.4659, 0.07114, 0.4659, 0.2457, 0.399, 0.2457, 0.399, 0.07115, 0.06061, 0.8151, 0.06061, 0.06116, 0.06182, 0.06116, 0.06182, 0.8151, 0.1311, 0.2457, 0.1311, 0.07115, 0.198, 0.07114, 0.198, 0.2457, 0.1277, 0.8136, 0.1277, 0.06109, 0.1289, 0.06109, 0.1289, 0.8136, 0.1153, 0.06108, 0.1163, 0.06108, 0.1163, 0.8136, 0.1153, 0.8136, 0.5329, 0.07114, 0.5329, 0.2457, 0.4659, 0.2457, 0.4659, 0.07115, 0.994, 0.246, 0.994, 0.9985, 0.993, 0.9985, 0.993, 0.246, 0.5998, 0.07114, 0.5998, 0.2457, 0.5329, 0.2457, 0.5329, 0.07115, 0.993, 0.9985, 0.992, 0.9985, 0.992, 0.246, 0.993, 0.246, 0.332, 0.07114, 0.332, 0.2457, 0.265, 0.2457, 0.265, 0.07115, 0.7337, 0.2457, 0.7337, 0.07115, 0.8007, 0.07114, 0.8007, 0.2457, 0.992, 0.246, 0.992, 1.0, 0.9909, 1.0, 0.9909, 0.246, 1.0, 0.9985, 0.9991, 0.9985, 0.9991, 0.246, 1.0, 0.246, 0.7337, 0.07114, 0.7337, 0.2457, 0.6668, 0.2457, 0.6668, 0.07115, 0.399, 0.07114, 0.399, 0.2457, 0.332, 0.2457, 0.332, 0.07115, 0.9991, 0.246, 0.9991, 1.0, 0.9983, 1.0, 0.9983, 0.246, 0.9983, 0.9985, 0.9974, 0.9985, 0.9974, 0.246, 0.9983, 0.246, 0.6668, 0.07114, 0.6668, 0.2457, 0.5998, 0.2457, 0.5998, 0.07115, 0.198, 0.2457, 0.198, 0.07115, 0.265, 0.07114, 0.265, 0.2457, 0.9974, 0.246, 0.9974, 1.0, 0.9964, 1.0, 0.9964, 0.246, 0.1793, 0.8945, 0.1663, 0.8945, 0.1663, 0.8151, 0.1793, 0.8151, 0.1342, 0.824, 0.1346, 0.8213, 0.136, 0.8188, 0.1381, 0.8168, 0.1408, 0.8156, 0.1438, 0.8151, 0.1663, 0.8151, 0.1663, 0.8945, 0.148, 0.8945, 0.1444, 0.894, 0.1411, 0.8928, 0.1382, 0.8908, 0.136, 0.8882, 0.1346, 0.8851, 0.1342, 0.8819, 0.9612, 0.2146, 0.9388, 0.2146, 0.9358, 0.2142, 0.9331, 0.2129, 0.9309, 0.211, 0.9296, 0.2085, 0.9291, 0.2058, 0.9291, 0.1479, 0.9296, 0.1446, 0.9309, 0.1416, 0.9331, 0.139, 0.936, 0.137, 0.9393, 0.1357, 0.9429, 0.1353, 0.9612, 0.1353, 0.3673, 0.8152, 0.3803, 0.8153, 0.38, 0.8358, 0.3671, 0.8357, 0.3527, 0.9321, 0.5, 0.9321, 0.5001, 0.9335, 0.3528, 0.9335, 0.3528, 0.9335, 0.5001, 0.9335, 0.5003, 0.9347, 0.3531, 0.9347, 0.3803, 0.843, 0.3673, 0.8428, 0.3672, 0.8409, 0.3801, 0.841, 0.3801, 0.841, 0.3672, 0.8409, 0.3671, 0.8384, 0.38, 0.8386, 0.38, 0.8386, 0.3671, 0.8384, 0.3671, 0.8357, 0.38, 0.8358, 0.5, 0.9321, 0.3527, 0.9321, 0.3524, 0.9026, 0.4997, 0.9026, 0.6176, 0.8319, 0.6306, 0.8319, 0.6306, 0.8352, 0.6176, 0.8352, 0.6176, 0.8352, 0.6306, 0.8352, 0.6306, 0.8382, 0.6176, 0.8382, 0.6176, 0.8382, 0.6306, 0.8382, 0.6306, 0.8409, 0.6176, 0.8409, 0.3531, 0.898, 0.5003, 0.898, 0.5, 0.8994, 0.3527, 0.8994, 0.3527, 0.8994, 0.5, 0.8994, 0.4997, 0.9009, 0.3525, 0.9009, 0.3525, 0.9009, 0.4997, 0.9009, 0.4997, 0.9026, 0.3524, 0.9026, 0.6306, 0.8319, 0.6176, 0.8319, 0.6176, 0.8152, 0.6306, 0.8152, 0.8681, 0.7881, 0.8813, 0.731, 0.8813, 0.8091, 0.8681, 0.8661, 0.9247, 0.3154, 0.9243, 0.3181, 0.9229, 0.3205, 0.9207, 0.3224, 0.918, 0.3236, 0.915, 0.3241, 0.8926, 0.324, 0.8928, 0.246, 0.9111, 0.246, 0.9147, 0.2465, 0.918, 0.2477, 0.9209, 0.2497, 0.9231, 0.2523, 0.9245, 0.2553, 0.9249, 0.2585, 0.8928, 0.0, 0.9152, 2.352e-05, 0.9182, 0.0004521, 0.9209, 0.00169, 0.9231, 0.003616, 0.9244, 0.006041, 0.9249, 0.008729, 0.9248, 0.06563, 0.9243, 0.06884, 0.9229, 0.07183, 0.9207, 0.0744, 0.9178, 0.07637, 0.9145, 0.0776, 0.9109, 0.07802, 0.8926, 0.078, 0.8932, 0.3812, 0.8926, 0.324, 0.915, 0.3241, 0.9157, 0.3813, 0.7793, 0.814, 0.7926, 0.8709, 0.7926, 0.8736, 0.7793, 0.8167, 0.9243, 0.3181, 0.9249, 0.3753, 0.9235, 0.3777, 0.9229, 0.3205, 0.9229, 0.3205, 0.9235, 0.3777, 0.9214, 0.3796, 0.9207, 0.3224, 0.9207, 0.3224, 0.9214, 0.3796, 0.9187, 0.3809, 0.918, 0.3236, 0.918, 0.3236, 0.9187, 0.3809, 0.9157, 0.3813, 0.915, 0.3241, 0.5066, 0.9897, 0.4029, 0.9826, 0.3788, 0.9494, 0.4826, 0.9565, 0.9115, 0.1353, 0.9109, 0.07802, 0.9145, 0.0776, 0.9151, 0.1348, 0.9151, 0.1348, 0.9145, 0.0776, 0.9178, 0.07637, 0.9185, 0.1336, 0.9185, 0.1336, 0.9178, 0.07637, 0.9207, 0.0744, 0.9213, 0.1316, 0.9213, 0.1316, 0.9207, 0.0744, 0.9229, 0.07183, 0.9235, 0.1291, 0.9235, 0.1291, 0.9229, 0.07183, 0.9243, 0.06884, 0.9249, 0.1261, 0.7793, 0.754, 0.7926, 0.8109, 0.7926, 0.8141, 0.7793, 0.7572, 0.9109, 0.07802, 0.9115, 0.1353, 0.8932, 0.1352, 0.8926, 0.078, 0.9861, 0.8073, 0.9861, 0.4921, 0.9894, 0.492, 0.9894, 0.8073, 0.7955, 0.754, 0.7956, 0.7544, 0.7957, 0.7557, 0.7958, 0.7576, 0.7958, 0.7601, 0.7958, 0.7628, 0.7958, 0.7833, 0.7926, 0.7833, 0.7926, 0.7666, 0.7926, 0.7633, 0.7926, 0.7603, 0.7927, 0.7577, 0.7928, 0.7557, 0.7929, 0.7544, 0.7931, 0.754, 0.8024, 0.754, 0.8024, 0.7745, 0.8023, 0.7772, 0.8023, 0.7797, 0.8022, 0.7817, 0.8021, 0.7829, 0.802, 0.7833, 0.7996, 0.7833, 0.7995, 0.7829, 0.7994, 0.7817, 0.7993, 0.7796, 0.7992, 0.777, 0.7991, 0.774, 0.7991, 0.7707, 0.7991, 0.754, 0.8359, 0.6305, 0.8359, 0.3153, 0.8584, 0.3152, 0.8584, 0.6305, 0.8681, 0.3152, 0.8681, 0.6305, 0.8676, 0.6305, 0.8676, 0.3152, 0.8676, 0.3152, 0.8676, 0.6305, 0.8662, 0.6305, 0.8662, 0.3152, 0.8662, 0.3152, 0.8662, 0.6305, 0.8641, 0.6305, 0.8641, 0.3152, 0.8641, 0.3152, 0.8641, 0.6305, 0.8614, 0.6305, 0.8614, 0.3152, 0.8614, 0.3152, 0.8614, 0.6305, 0.8584, 0.6305, 0.8584, 0.3152, 0.5131, 0.9465, 0.6254, 0.9483, 0.6247, 0.9918, 0.5124, 0.99, 0.8221, 0.6305, 0.8221, 0.3152, 0.8257, 0.3152, 0.8257, 0.6305, 0.8257, 0.6305, 0.8257, 0.3152, 0.829, 0.3152, 0.829, 0.6304, 0.829, 0.6304, 0.829, 0.3152, 0.8319, 0.3152, 0.8319, 0.6305, 0.8319, 0.6305, 0.8319, 0.3152, 0.8341, 0.3152, 0.8341, 0.6305, 0.8341, 0.6305, 0.8341, 0.3152, 0.8355, 0.3152, 0.8355, 0.6305, 0.8355, 0.6305, 0.8355, 0.3152, 0.8359, 0.3152, 0.8359, 0.6305, 0.8221, 0.3152, 0.8221, 0.6305, 0.8038, 0.6305, 0.8038, 0.3152, 0.9829, 0.8073, 0.9829, 0.4921, 0.9861, 0.492, 0.9861, 0.8073, 0.7962, 0.7833, 0.7961, 0.7829, 0.796, 0.7816, 0.7959, 0.7797, 0.7959, 0.7772, 0.7958, 0.7745, 0.7958, 0.754, 0.7991, 0.754, 0.7991, 0.7707, 0.7991, 0.774, 0.799, 0.777, 0.799, 0.7796, 0.7988, 0.7816, 0.7987, 0.7829, 0.7986, 0.7833, 0.8885, 0.731, 0.8885, 0.7516, 0.8885, 0.7543, 0.8884, 0.7568, 0.8883, 0.7587, 0.8882, 0.76, 0.8881, 0.7604, 0.8857, 0.7604, 0.8856, 0.76, 0.8855, 0.7587, 0.8854, 0.7567, 0.8853, 0.7541, 0.8852, 0.751, 0.8852, 0.7478, 0.8852, 0.731, 0.2725, 0.6179, 0.275, 0.7232, 0.2287, 0.7244, 0.2262, 0.6191, 0.8681, 5.182e-06, 0.8681, 0.3152, 0.8676, 0.3152, 0.8676, 2.464e-06, 0.1606, 0.7276, 0.158, 0.6208, 0.1681, 0.6206, 0.1707, 0.7274, 0.1707, 0.7274, 0.1681, 0.6206, 0.1838, 0.6202, 0.1864, 0.727, 0.1864, 0.727, 0.1838, 0.6202, 0.2035, 0.6197, 0.2061, 0.7265, 0.2061, 0.7265, 0.2035, 0.6197, 0.2254, 0.6192, 0.2279, 0.726, 0.6237, 0.8963, 0.5107, 0.8946, 0.5095, 0.935, 0.6225, 0.9366, 0.8176, 1.143e-05, 0.8176, 0.3152, 0.814, 0.3152, 0.814, 1.318e-05, 0.814, 1.318e-05, 0.814, 0.3152, 0.8107, 0.3152, 0.8107, 1.376e-05, 0.8107, 1.376e-05, 0.8107, 0.3152, 0.8078, 0.3152, 0.8078, 1.342e-05, 0.8078, 1.342e-05, 0.8078, 0.3152, 0.8056, 0.3152, 0.8056, 1.188e-05, 0.8056, 1.188e-05, 0.8056, 0.3152, 0.8042, 0.3152, 0.8042, 9.337e-06, 0.8042, 9.337e-06, 0.8042, 0.3152, 0.8038, 0.3152, 0.8038, 6.015e-06, 0.8176, 0.3152, 0.8176, 1.143e-05, 0.8359, 0.0, 0.8359, 0.3152, 0.8644, 0.8695, 0.8644, 0.6305, 0.8669, 0.6305, 0.8669, 0.8695, 0.7928, 0.8056, 0.7928, 0.8053, 0.7927, 0.8043, 0.7926, 0.8028, 0.7926, 0.801, 0.7926, 0.7989, 0.7926, 0.7833, 0.795, 0.7833, 0.795, 0.796, 0.795, 0.7985, 0.795, 0.8008, 0.7949, 0.8028, 0.7948, 0.8043, 0.7947, 0.8053, 0.7946, 0.8056, 0.795, 0.8056, 0.795, 0.79, 0.7951, 0.788, 0.7951, 0.7861, 0.7952, 0.7846, 0.7952, 0.7837, 0.7953, 0.7833, 0.7971, 0.7833, 0.7972, 0.7837, 0.7973, 0.7846, 0.7974, 0.7861, 0.7975, 0.7881, 0.7975, 0.7904, 0.7975, 0.7929, 0.7975, 0.8056, 0.5083, 0.6104, 0.5023, 0.7321, 0.4419, 0.7321, 0.448, 0.6103, 0.4159, 0.732, 0.4219, 0.6103, 0.4232, 0.6103, 0.4171, 0.732, 0.4171, 0.732, 0.4232, 0.6103, 0.4269, 0.6103, 0.4209, 0.732, 0.4209, 0.732, 0.4269, 0.6103, 0.4327, 0.6103, 0.4266, 0.7321, 0.4266, 0.7321, 0.4327, 0.6103, 0.44, 0.6103, 0.4339, 0.7321, 0.4339, 0.7321, 0.44, 0.6103, 0.448, 0.6103, 0.4419, 0.7321, 0.6212, 0.888, 0.4721, 0.8911, 0.4718, 0.8496, 0.6208, 0.8465, 0.8786, 0.492, 0.8786, 0.731, 0.8759, 0.731, 0.8759, 0.492, 0.8759, 0.492, 0.8759, 0.731, 0.8734, 0.731, 0.8734, 0.492, 0.8734, 0.492, 0.8734, 0.731, 0.8712, 0.731, 0.8712, 0.492, 0.8712, 0.492, 0.8712, 0.731, 0.8695, 0.731, 0.8695, 0.492, 0.8695, 0.492, 0.8695, 0.731, 0.8685, 0.731, 0.8685, 0.492, 0.8685, 0.492, 0.8685, 0.731, 0.8681, 0.731, 0.8681, 0.492, 0.8786, 0.731, 0.8786, 0.492, 0.8925, 0.492, 0.8925, 0.731, 0.8618, 0.8583, 0.8618, 0.6305, 0.8644, 0.6487, 0.8644, 0.8765, 0.8925, 0.2622, 0.8921, 0.2628, 0.8911, 0.2634, 0.8894, 0.2638, 0.8874, 0.2641, 0.8851, 0.2642, 0.8681, 0.2642, 0.8682, 0.246, 0.8821, 0.246, 0.8848, 0.2461, 0.8874, 0.2464, 0.8895, 0.2469, 0.8912, 0.2475, 0.8922, 0.2482, 0.8926, 0.2489, 0.8682, 5.687e-06, 0.8853, 0.0, 0.8875, 9.848e-05, 0.8896, 0.0003861, 0.8912, 0.0008346, 0.8922, 0.0014, 0.8926, 0.002027, 0.8925, 0.01531, 0.8921, 0.01606, 0.8911, 0.01676, 0.8894, 0.01736, 0.8872, 0.01782, 0.8847, 0.01811, 0.882, 0.01821, 0.8681, 0.01822, 0.8682, 0.492, 0.8681, 0.2642, 0.8851, 0.2642, 0.8852, 0.492, 0.8925, 0.2622, 0.8926, 0.49, 0.8922, 0.4906, 0.8921, 0.2628, 0.8921, 0.2628, 0.8922, 0.4906, 0.8912, 0.4912, 0.8911, 0.2634, 0.8911, 0.2634, 0.8912, 0.4912, 0.8895, 0.4916, 0.8894, 0.2638, 0.8894, 0.2638, 0.8895, 0.4916, 0.8875, 0.4919, 0.8874, 0.2641, 0.8874, 0.2641, 0.8875, 0.4919, 0.8852, 0.492, 0.8851, 0.2642, 0.2242, 0.9502, 0.3623, 0.946, 0.3709, 0.9896, 0.2328, 0.9939, 0.3478, 0.6132, 0.3474, 0.7331, 0.3374, 0.7331, 0.3378, 0.6131, 0.3378, 0.6131, 0.3374, 0.7331, 0.328, 0.7332, 0.3285, 0.6132, 0.3285, 0.6132, 0.328, 0.7332, 0.32, 0.7334, 0.3204, 0.6134, 0.3204, 0.6134, 0.32, 0.7334, 0.3138, 0.7336, 0.3143, 0.6137, 0.8912, 0.2446, 0.8911, 0.01676, 0.8921, 0.01606, 0.8922, 0.2439, 0.3104, 0.614, 0.31, 0.734, 0.3086, 0.7343, 0.309, 0.6144, 0.3474, 0.7331, 0.3478, 0.6132, 0.3991, 0.6135, 0.3987, 0.7335, 0.83, 0.8068, 0.83, 0.6852, 0.8353, 0.6305, 0.8353, 0.7521, 0.83, 0.7953, 0.8296, 0.7975, 0.8285, 0.8001, 0.8268, 0.8029, 0.8247, 0.8055, 0.8223, 0.8077, 0.8045, 0.8222, 0.8038, 0.7673, 0.8183, 0.7554, 0.8212, 0.7534, 0.8239, 0.7521, 0.8262, 0.7517, 0.8279, 0.7521, 0.829, 0.7533, 0.8294, 0.7552, 0.8616, 0.7009, 0.8437, 0.6865, 0.8413, 0.6843, 0.8391, 0.6817, 0.8374, 0.6789, 0.8363, 0.6763, 0.8359, 0.6742, 0.8361, 0.6341, 0.8365, 0.6321, 0.8376, 0.6309, 0.8393, 0.6305, 0.8416, 0.6309, 0.8443, 0.6322, 0.8472, 0.6342, 0.8618, 0.6459, 0.607, 0.6231, 0.6338, 0.7413, 0.5813, 0.7382, 0.5545, 0.62, 0.5574, 0.7309, 0.5306, 0.6127, 0.5321, 0.6146, 0.5589, 0.7328, 0.5589, 0.7328, 0.5321, 0.6146, 0.5356, 0.6165, 0.5625, 0.7347, 0.5625, 0.7347, 0.5356, 0.6165, 0.5409, 0.6181, 0.5677, 0.7363, 0.5677, 0.7363, 0.5409, 0.6181, 0.5474, 0.6193, 0.5742, 0.7375, 0.5742, 0.7375, 0.5474, 0.6193, 0.5545, 0.62, 0.5813, 0.7382, 0.2264, 0.9048, 0.3477, 0.9028, 0.3084, 0.934, 0.1871, 0.936, 0.8183, 0.7554, 0.8188, 0.6342, 0.8217, 0.6322, 0.8212, 0.7534, 0.8212, 0.7534, 0.8217, 0.6322, 0.8244, 0.6309, 0.8239, 0.7521, 0.8239, 0.7521, 0.8244, 0.6309, 0.8267, 0.6305, 0.8262, 0.7517, 0.8262, 0.7517, 0.8267, 0.6305, 0.8284, 0.6309, 0.8279, 0.7521, 0.8279, 0.7521, 0.8284, 0.6309, 0.8296, 0.6321, 0.829, 0.7533, 0.829, 0.7533, 0.8296, 0.6321, 0.83, 0.634, 0.8294, 0.7552, 0.8188, 0.6342, 0.8183, 0.7554, 0.8038, 0.7673, 0.8043, 0.6461, 0.9802, 0.4701, 0.9655, 0.4786, 0.9655, 0.3898, 0.9802, 0.3813, 0.8925, 0.7706, 0.893, 0.7671, 0.8946, 0.7631, 0.897, 0.7589, 0.9001, 0.755, 0.9035, 0.7518, 0.929, 0.731, 0.929, 0.8199, 0.9082, 0.8368, 0.9041, 0.8396, 0.9003, 0.8413, 0.8971, 0.8417, 0.8946, 0.8408, 0.893, 0.8387, 0.8925, 0.8354, 0.9654, 0.8417, 0.94, 0.821, 0.9366, 0.8177, 0.9335, 0.8138, 0.9311, 0.8097, 0.9295, 0.8056, 0.929, 0.8021, 0.929, 0.7373, 0.9295, 0.7341, 0.9311, 0.732, 0.9336, 0.731, 0.9368, 0.7314, 0.9406, 0.7331, 0.9447, 0.7359, 0.9654, 0.7528, 0.2977, 0.8397, 0.283, 0.8385, 0.283, 0.8152, 0.2977, 0.8163, 0.968, 0.5201, 0.9533, 0.5116, 0.9533, 0.5081, 0.968, 0.5166, 0.968, 0.5166, 0.9533, 0.5081, 0.9533, 0.5039, 0.968, 0.5125, 0.968, 0.5125, 0.9533, 0.5039, 0.9534, 0.4996, 0.9681, 0.5082, 0.9681, 0.5082, 0.9534, 0.4996, 0.9535, 0.4955, 0.9681, 0.5041, 0.9681, 0.5041, 0.9535, 0.4955, 0.9535, 0.492, 0.9682, 0.5006, 0.7613, 0.8852, 0.6359, 0.8865, 0.6326, 0.9351, 0.758, 0.9339, 0.3512, 0.836, 0.3666, 0.834, 0.3666, 0.8377, 0.3512, 0.8397, 0.3512, 0.8397, 0.3666, 0.8377, 0.3666, 0.8412, 0.3512, 0.8431, 0.3512, 0.8431, 0.3666, 0.8412, 0.3668, 0.8441, 0.3514, 0.8461, 0.3514, 0.8461, 0.3668, 0.8441, 0.3671, 0.8464, 0.3517, 0.8483, 0.9682, 0.59, 0.9535, 0.5814, 0.9535, 0.5794, 0.9681, 0.5879, 0.9681, 0.5879, 0.9535, 0.5794, 0.9535, 0.5762, 0.9681, 0.5848, 0.3666, 0.834, 0.3512, 0.836, 0.3517, 0.8171, 0.3671, 0.8152, 0.9682, 0.5005, 0.9829, 0.492, 0.9829, 0.5809, 0.9682, 0.5894, 0.7428, 0.7936, 0.7434, 0.7901, 0.7449, 0.786, 0.7474, 0.7819, 0.7504, 0.778, 0.7538, 0.7747, 0.7793, 0.754, 0.7793, 0.8429, 0.7585, 0.8598, 0.7545, 0.8626, 0.7507, 0.8643, 0.7474, 0.8646, 0.7449, 0.8637, 0.7434, 0.8616, 0.7428, 0.8584, 0.9614, 0.3566, 0.9359, 0.3359, 0.9325, 0.3327, 0.9294, 0.3288, 0.927, 0.3246, 0.9255, 0.3206, 0.9249, 0.3171, 0.9249, 0.2523, 0.9255, 0.2491, 0.927, 0.2469, 0.9295, 0.246, 0.9328, 0.2464, 0.9365, 0.2481, 0.9406, 0.2509, 0.9614, 0.2678, 0.3803, 0.8152, 0.395, 0.8163, 0.395, 0.8397, 0.3803, 0.8385, 0.9759, 0.1634, 0.9612, 0.1548, 0.9612, 0.1513, 0.9759, 0.1598, 0.9759, 0.1598, 0.9612, 0.1513, 0.9613, 0.1472, 0.9759, 0.1557, 0.9759, 0.1557, 0.9613, 0.1472, 0.9613, 0.1428, 0.976, 0.1514, 0.976, 0.1514, 0.9613, 0.1428, 0.9614, 0.1387, 0.976, 0.1473, 0.976, 0.1473, 0.9614, 0.1387, 0.9614, 0.1353, 0.9761, 0.1438, 0.7625, 0.941, 0.6435, 0.9436, 0.6405, 0.9947, 0.7595, 0.9921, 0.233, 0.8359, 0.2484, 0.834, 0.2484, 0.8377, 0.233, 0.8396, 0.233, 0.8396, 0.2484, 0.8377, 0.2485, 0.8411, 0.2331, 0.8431, 0.2331, 0.8431, 0.2485, 0.8411, 0.2486, 0.8441, 0.2332, 0.846, 0.2332, 0.846, 0.2486, 0.8441, 0.2489, 0.8464, 0.2335, 0.8483, 0.9761, 0.2332, 0.9614, 0.2246, 0.9614, 0.2226, 0.9761, 0.2312, 0.9761, 0.2312, 0.9614, 0.2226, 0.9614, 0.2194, 0.976, 0.228, 0.2484, 0.834, 0.233, 0.8359, 0.2335, 0.8171, 0.2489, 0.8151, 0.9682, 0.5985, 0.9829, 0.59, 0.9829, 0.6788, 0.9682, 0.6873, 0.7064, 0.7936, 0.7069, 0.7901, 0.7084, 0.786, 0.7109, 0.7819, 0.7139, 0.778, 0.7173, 0.7747, 0.7428, 0.754, 0.7428, 0.8429, 0.722, 0.8598, 0.718, 0.8626, 0.7142, 0.8643, 0.7109, 0.8646, 0.7085, 0.8637, 0.7069, 0.8616, 0.7064, 0.8584, 0.9169, 0.492, 0.9423, 0.5127, 0.9457, 0.516, 0.9488, 0.5199, 0.9512, 0.524, 0.9528, 0.5281, 0.9533, 0.5316, 0.9533, 0.5964, 0.9528, 0.5996, 0.9512, 0.6017, 0.9487, 0.6026, 0.9455, 0.6023, 0.9417, 0.6006, 0.9376, 0.5978, 0.9169, 0.5809, 0.327, 0.8397, 0.3123, 0.8385, 0.3123, 0.8152, 0.327, 0.8163, 0.9801, 0.7592, 0.9654, 0.7506, 0.9654, 0.7471, 0.9801, 0.7556, 0.9801, 0.7556, 0.9654, 0.7471, 0.9655, 0.7429, 0.9801, 0.7515, 0.9801, 0.7515, 0.9655, 0.7429, 0.9655, 0.7386, 0.9802, 0.7472, 0.9802, 0.7472, 0.9655, 0.7386, 0.9656, 0.7345, 0.9802, 0.7431, 0.9802, 0.7431, 0.9656, 0.7345, 0.9656, 0.731, 0.9803, 0.7396, 0.7714, 0.896, 0.8707, 0.8975, 0.8742, 0.9417, 0.7749, 0.9401, 0.2172, 0.8359, 0.2326, 0.834, 0.2325, 0.8377, 0.2171, 0.8396, 0.2171, 0.8396, 0.2325, 0.8377, 0.2326, 0.8411, 0.2172, 0.8431, 0.2172, 0.8431, 0.2326, 0.8411, 0.2327, 0.8441, 0.2174, 0.846, 0.2174, 0.846, 0.2327, 0.8441, 0.233, 0.8464, 0.2176, 0.8483, 0.9803, 0.829, 0.9656, 0.8204, 0.9656, 0.8184, 0.9803, 0.827, 0.9803, 0.827, 0.9656, 0.8184, 0.9656, 0.8152, 0.9802, 0.8238, 0.2326, 0.834, 0.2172, 0.8359, 0.2176, 0.8171, 0.233, 0.8151, 0.9761, 0.1438, 0.9908, 0.1353, 0.9908, 0.2241, 0.9761, 0.2326, 0.7064, 0.8251, 0.7058, 0.8286, 0.7043, 0.8326, 0.7018, 0.8368, 0.6988, 0.8407, 0.6954, 0.8439, 0.6699, 0.8646, 0.6699, 0.7758, 0.6907, 0.7589, 0.6947, 0.756, 0.6985, 0.7544, 0.7018, 0.754, 0.7042, 0.7549, 0.7058, 0.757, 0.7064, 0.7602, 0.9249, 0.0, 0.9504, 0.0207, 0.9538, 0.02394, 0.9568, 0.02784, 0.9593, 0.03201, 0.9608, 0.03603, 0.9614, 0.03953, 0.9614, 0.1044, 0.9608, 0.1076, 0.9593, 0.1097, 0.9568, 0.1106, 0.9535, 0.1102, 0.9497, 0.1086, 0.9457, 0.1058, 0.9249, 0.08887, 0.6029, 0.8152, 0.6176, 0.8163, 0.6176, 0.8397, 0.6029, 0.8385, 0.976, 0.02811, 0.9614, 0.01955, 0.9614, 0.01603, 0.976, 0.02458, 0.976, 0.02458, 0.9614, 0.01603, 0.9614, 0.0119, 0.976, 0.02046, 0.976, 0.02046, 0.9614, 0.0119, 0.9614, 0.007574, 0.9761, 0.01613, 0.9761, 0.01613, 0.9614, 0.007574, 0.9615, 0.003474, 0.9762, 0.01203, 0.9762, 0.01203, 0.9615, 0.003474, 0.9616, 0.0, 0.9762, 0.008555, 0.7751, 0.9513, 0.8622, 0.951, 0.8662, 0.9952, 0.7791, 0.9955, 0.3353, 0.836, 0.3507, 0.834, 0.3507, 0.8377, 0.3353, 0.8397, 0.3353, 0.8397, 0.3507, 0.8377, 0.3507, 0.8412, 0.3353, 0.8431, 0.3353, 0.8431, 0.3507, 0.8412, 0.3509, 0.8441, 0.3355, 0.8461, 0.3355, 0.8461, 0.3509, 0.8441, 0.3512, 0.8464, 0.3358, 0.8483, 0.9762, 0.09794, 0.9616, 0.08939, 0.9615, 0.08737, 0.9762, 0.09592, 0.9762, 0.09592, 0.9615, 0.08737, 0.9615, 0.08419, 0.9762, 0.09274, 0.3507, 0.834, 0.3353, 0.836, 0.3358, 0.8171, 0.3512, 0.8152, 0.9909, 0.08887, 0.9762, 0.09738, 0.9762, 0.008511, 0.9909, 0.0, 0.8926, 0.4208, 0.8931, 0.4174, 0.8947, 0.4133, 0.8971, 0.4092, 0.9002, 0.4053, 0.9036, 0.402, 0.9291, 0.3813, 0.9291, 0.4701, 0.9083, 0.487, 0.9042, 0.4899, 0.9004, 0.4915, 0.8972, 0.4919, 0.8947, 0.491, 0.8931, 0.4889, 0.8926, 0.4857, 0.9169, 0.6026, 0.9423, 0.6233, 0.9457, 0.6266, 0.9488, 0.6305, 0.9512, 0.6346, 0.9528, 0.6387, 0.9533, 0.6422, 0.9533, 0.707, 0.9528, 0.7102, 0.9512, 0.7124, 0.9487, 0.7133, 0.9455, 0.7129, 0.9417, 0.7112, 0.9376, 0.7084, 0.9169, 0.6915, 0.2977, 0.8152, 0.3123, 0.8163, 0.3123, 0.8397, 0.2977, 0.8385, 0.968, 0.6181, 0.9533, 0.6095, 0.9533, 0.606, 0.968, 0.6145, 0.968, 0.6145, 0.9533, 0.606, 0.9533, 0.6019, 0.968, 0.6104, 0.968, 0.6104, 0.9533, 0.6019, 0.9534, 0.5975, 0.9681, 0.6061, 0.9681, 0.6061, 0.9534, 0.5975, 0.9535, 0.5934, 0.9681, 0.602, 0.9681, 0.602, 0.9535, 0.5934, 0.9535, 0.59, 0.9682, 0.5985, 0.8756, 0.9505, 0.9815, 0.9516, 0.9845, 0.9957, 0.8787, 0.9947, 0.2489, 0.8359, 0.2643, 0.834, 0.2643, 0.8377, 0.2489, 0.8396, 0.2489, 0.8396, 0.2643, 0.8377, 0.2644, 0.8411, 0.249, 0.8431, 0.249, 0.8431, 0.2644, 0.8411, 0.2645, 0.8441, 0.2491, 0.846, 0.2491, 0.846, 0.2645, 0.8441, 0.2648, 0.8464, 0.2494, 0.8483, 0.9682, 0.6879, 0.9535, 0.6794, 0.9535, 0.6773, 0.9681, 0.6859, 0.9681, 0.6859, 0.9535, 0.6773, 0.9535, 0.6742, 0.9681, 0.6827, 0.2643, 0.834, 0.2489, 0.8359, 0.2494, 0.8171, 0.2648, 0.8151, 0.9909, 0.3349, 0.9762, 0.3434, 0.9762, 0.2545, 0.9909, 0.246, 0.9291, 0.2063, 0.9285, 0.2098, 0.927, 0.2139, 0.9246, 0.218, 0.9215, 0.2219, 0.9181, 0.2252, 0.8926, 0.2459, 0.8926, 0.157, 0.9134, 0.1401, 0.9175, 0.1373, 0.9212, 0.1357, 0.9245, 0.1353, 0.927, 0.1362, 0.9286, 0.1383, 0.9291, 0.1415, 0.9655, 0.4919, 0.9401, 0.4712, 0.9367, 0.4679, 0.9336, 0.4641, 0.9312, 0.4599, 0.9296, 0.4559, 0.9291, 0.4524, 0.9291, 0.3875, 0.9296, 0.3843, 0.9312, 0.3822, 0.9337, 0.3813, 0.9369, 0.3817, 0.9407, 0.3833, 0.9447, 0.3861, 0.9655, 0.403, 0.2683, 0.8152, 0.283, 0.8163, 0.283, 0.8397, 0.2683, 0.8385, 0.976, 0.2741, 0.9614, 0.2656, 0.9614, 0.262, 0.976, 0.2706, 0.976, 0.2706, 0.9614, 0.262, 0.9614, 0.2579, 0.9761, 0.2665, 0.9761, 0.2665, 0.9614, 0.2579, 0.9614, 0.2536, 0.9761, 0.2621, 0.9761, 0.2621, 0.9614, 0.2536, 0.9615, 0.2495, 0.9762, 0.258, 0.9762, 0.258, 0.9615, 0.2495, 0.9616, 0.246, 0.9762, 0.2546, 0.888, 0.8999, 0.9852, 0.9024, 0.9878, 0.9477, 0.8906, 0.9451, 0.02343, 0.92, 0.02597, 0.9884, 0.01961, 0.9882, 0.01706, 0.9197, 0.9762, 0.344, 0.9616, 0.3354, 0.9615, 0.3334, 0.9762, 0.3419, 0.7093, 0.614, 0.7133, 0.7344, 0.7027, 0.7331, 0.6988, 0.6127, 0.689, 0.6122, 0.6929, 0.7327, 0.6844, 0.7331, 0.6805, 0.6127, 0.6805, 0.6127, 0.6844, 0.7331, 0.6779, 0.7345, 0.674, 0.614, 0.6659, 0.7393, 0.6659, 0.6291, 0.6701, 0.6187, 0.6701, 0.7288, 0.7133, 0.7344, 0.7093, 0.614, 0.7632, 0.6228, 0.7671, 0.7433])
me_cube_002.materials.append(mat_regal_material)
me_cube_002.use_remesh_preserve_volume = False
me_cube_002.use_remesh_preserve_attributes = False
me_cube_002.use_mirror_vertex_groups = False
me_cube_002.update()

# ---- objects
ob_cube_001 = bpy.data.objects.new('Cube.001', me_cube_002)
ob_lamp = bpy.data.objects.new('Lamp', light_lamp)
ob_camera = bpy.data.objects.new('Camera', cam_camera)

# ---- transforms, parenting, visibility, modifiers, constraints
ob_cube_001.location = (0.0, 0.0, 0.0)
ob_cube_001.scale = (0.3007, 0.0376, 1.0)
ob_cube_001.lock_rotations_4d = False
ob_cube_001.empty_display_type = 'ARROWS'
ob_cube_001.lineart.crease_threshold = 0.0
ob_lamp.location = (4.076, 1.005, 5.904)
ob_lamp.rotation_euler = (0.6503, 0.05522, 1.866)
ob_lamp.lock_rotations_4d = False
ob_lamp.empty_display_type = 'ARROWS'
ob_lamp.color = (0.0, 0.0, 0.0, 0.0)
ob_lamp.lineart.crease_threshold = 0.0
ob_camera.location = (7.481, -6.508, 5.344)
ob_camera.rotation_euler = (1.109, 0.0, 0.8149)
ob_camera.lock_rotations_4d = False
ob_camera.empty_display_type = 'ARROWS'
ob_camera.color = (0.0, 0.0, 0.0, 0.0)
ob_camera.display_type = 'WIRE'
ob_camera.lineart.crease_threshold = 0.0

# ---- collection membership
col_collection_1.objects.link(ob_cube_001)
col_collection_1.objects.link(ob_lamp)
col_collection_1.objects.link(ob_camera)

# ---- scene / render settings (as saved in the file)
scene.camera = ob_camera
scene.frame_start = 1; scene.frame_end = 250; scene.frame_set(1)
scene.render.engine = 'BLENDER_EEVEE_NEXT'
scene.render.resolution_percentage = 50
scene.render.dither_intensity = 0.0
scene.cycles.use_denoising = False
scene.cycles.samples = 128
scene.cycles.sampling_pattern = 'TABULATED_SOBOL'
scene.cycles.use_adaptive_sampling = False
scene.cycles.use_light_tree = False
scene.cycles.blur_glossy = 0.0
scene.cycles.sample_clamp_indirect = 0.0
scene.view_settings.view_transform = 'Standard'
bpy.context.view_layer.update()

